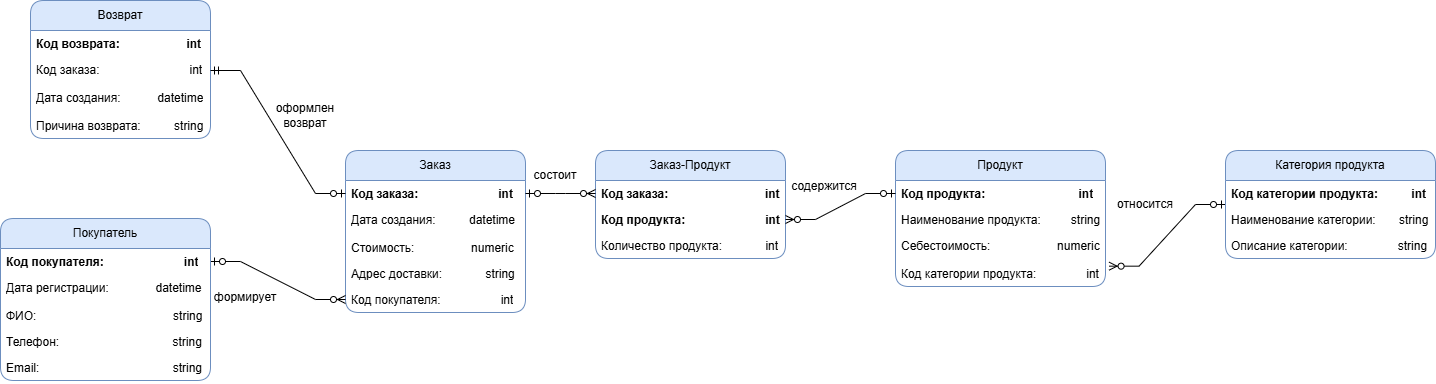

The diagram above was exported from draw.io. Its source (the exported page's mxGraphModel, read from the mxfile embedded in the PNG):
<mxGraphModel dx="2066" dy="732" grid="1" gridSize="10" guides="1" tooltips="1" connect="1" arrows="1" fold="1" page="1" pageScale="1" pageWidth="1169" pageHeight="827" math="0" shadow="0">
  <root>
    <mxCell id="0" />
    <mxCell id="1" parent="0" />
    <mxCell id="2xqZKWBFA9BfCXRyIYd9-78" parent="1" style="swimlane;fontStyle=0;childLayout=stackLayout;horizontal=1;startSize=30;fillColor=#dae8fc;horizontalStack=0;resizeParent=1;resizeParentMax=0;resizeLast=0;collapsible=1;marginBottom=0;whiteSpace=wrap;html=1;strokeColor=#6c8ebf;rounded=1;" value="Продукт" vertex="1">
      <mxGeometry height="136" width="210" x="965" y="530" as="geometry" />
    </mxCell>
    <mxCell id="2xqZKWBFA9BfCXRyIYd9-79" parent="2xqZKWBFA9BfCXRyIYd9-78" style="text;strokeColor=none;fillColor=none;align=left;verticalAlign=top;spacingLeft=4;spacingRight=4;overflow=hidden;rotatable=0;points=[[0,0.5],[1,0.5]];portConstraint=eastwest;whiteSpace=wrap;html=1;" value="&lt;b&gt;Код продукта:&amp;nbsp; &amp;nbsp; &amp;nbsp; &amp;nbsp; &amp;nbsp; &amp;nbsp; &amp;nbsp; &amp;nbsp; &amp;nbsp; &amp;nbsp; &amp;nbsp; &amp;nbsp; &amp;nbsp; &amp;nbsp; int&lt;/b&gt;" vertex="1">
      <mxGeometry height="26" width="210" y="30" as="geometry" />
    </mxCell>
    <mxCell id="2xqZKWBFA9BfCXRyIYd9-81" parent="2xqZKWBFA9BfCXRyIYd9-78" style="text;strokeColor=none;fillColor=none;align=left;verticalAlign=top;spacingLeft=4;spacingRight=4;overflow=hidden;rotatable=0;points=[[0,0.5],[1,0.5]];portConstraint=eastwest;whiteSpace=wrap;html=1;rounded=0;" value="Наименование продукта:&amp;nbsp; &amp;nbsp; &amp;nbsp; &amp;nbsp; &amp;nbsp;string&lt;div&gt;&lt;br&gt;&lt;/div&gt;" vertex="1">
      <mxGeometry height="26" width="210" y="56" as="geometry" />
    </mxCell>
    <mxCell id="2xqZKWBFA9BfCXRyIYd9-80" parent="2xqZKWBFA9BfCXRyIYd9-78" style="text;strokeColor=none;fillColor=none;align=left;verticalAlign=top;spacingLeft=4;spacingRight=4;overflow=hidden;rotatable=0;points=[[0,0.5],[1,0.5]];portConstraint=eastwest;whiteSpace=wrap;html=1;" value="Себестоимость:&amp;nbsp; &amp;nbsp; &amp;nbsp; &amp;nbsp; &amp;nbsp; &amp;nbsp; &amp;nbsp; &amp;nbsp; &amp;nbsp; &amp;nbsp; numeric" vertex="1">
      <mxGeometry height="28" width="210" y="82" as="geometry" />
    </mxCell>
    <mxCell id="2xqZKWBFA9BfCXRyIYd9-84" parent="2xqZKWBFA9BfCXRyIYd9-78" style="text;strokeColor=none;fillColor=none;align=left;verticalAlign=top;spacingLeft=4;spacingRight=4;overflow=hidden;rotatable=0;points=[[0,0.5],[1,0.5]];portConstraint=eastwest;whiteSpace=wrap;html=1;rounded=0;" value="Код категории продукта:&amp;nbsp; &amp;nbsp; &amp;nbsp; &amp;nbsp; &amp;nbsp; &amp;nbsp; &amp;nbsp; &amp;nbsp;int" vertex="1">
      <mxGeometry height="26" width="210" y="110" as="geometry" />
    </mxCell>
    <mxCell id="J9-lQSSF-dyZSVirlaLk-9" edge="1" parent="1" source="2xqZKWBFA9BfCXRyIYd9-85" style="edgeStyle=entityRelationEdgeStyle;rounded=0;orthogonalLoop=1;jettySize=auto;html=1;fontSize=12;endArrow=ERzeroToMany;startArrow=ERzeroToOne;entryX=1.017;entryY=0.218;entryDx=0;entryDy=0;entryPerimeter=0;" target="2xqZKWBFA9BfCXRyIYd9-84" value="">
      <mxGeometry relative="1" as="geometry" />
    </mxCell>
    <mxCell id="2xqZKWBFA9BfCXRyIYd9-85" parent="1" style="swimlane;fontStyle=0;childLayout=stackLayout;horizontal=1;startSize=30;fillColor=#dae8fc;horizontalStack=0;resizeParent=1;resizeParentMax=0;resizeLast=0;collapsible=1;marginBottom=0;whiteSpace=wrap;html=1;strokeColor=#6c8ebf;rounded=1;" value="Категория продукта" vertex="1">
      <mxGeometry height="108" width="210" x="1295" y="530" as="geometry" />
    </mxCell>
    <mxCell id="2xqZKWBFA9BfCXRyIYd9-86" parent="2xqZKWBFA9BfCXRyIYd9-85" style="text;strokeColor=none;fillColor=none;align=left;verticalAlign=top;spacingLeft=4;spacingRight=4;overflow=hidden;rotatable=0;points=[[0,0.5],[1,0.5]];portConstraint=eastwest;whiteSpace=wrap;html=1;" value="&lt;b&gt;Код категории продукта:&amp;nbsp; &amp;nbsp; &amp;nbsp; &amp;nbsp; &amp;nbsp; int&lt;/b&gt;" vertex="1">
      <mxGeometry height="26" width="210" y="30" as="geometry" />
    </mxCell>
    <mxCell id="2xqZKWBFA9BfCXRyIYd9-88" parent="2xqZKWBFA9BfCXRyIYd9-85" style="text;strokeColor=none;fillColor=none;align=left;verticalAlign=top;spacingLeft=4;spacingRight=4;overflow=hidden;rotatable=0;points=[[0,0.5],[1,0.5]];portConstraint=eastwest;whiteSpace=wrap;html=1;rounded=0;" value="Наименование категории:&amp;nbsp; &amp;nbsp; &amp;nbsp; &amp;nbsp;string&lt;div&gt;&lt;br&gt;&lt;/div&gt;" vertex="1">
      <mxGeometry height="26" width="210" y="56" as="geometry" />
    </mxCell>
    <mxCell id="2xqZKWBFA9BfCXRyIYd9-89" parent="2xqZKWBFA9BfCXRyIYd9-85" style="text;strokeColor=none;fillColor=none;align=left;verticalAlign=top;spacingLeft=4;spacingRight=4;overflow=hidden;rotatable=0;points=[[0,0.5],[1,0.5]];portConstraint=eastwest;whiteSpace=wrap;html=1;rounded=0;" value="Описание категории:&amp;nbsp; &amp;nbsp; &amp;nbsp; &amp;nbsp; &amp;nbsp; &amp;nbsp; &amp;nbsp; &amp;nbsp;string" vertex="1">
      <mxGeometry height="26" width="210" y="82" as="geometry" />
    </mxCell>
    <mxCell id="2xqZKWBFA9BfCXRyIYd9-90" parent="1" style="swimlane;fontStyle=0;childLayout=stackLayout;horizontal=1;startSize=30;fillColor=#dae8fc;horizontalStack=0;resizeParent=1;resizeParentMax=0;resizeLast=0;collapsible=1;marginBottom=0;whiteSpace=wrap;html=1;strokeColor=#6c8ebf;rounded=1;" value="Заказ-Продукт" vertex="1">
      <mxGeometry height="108" width="190" x="665" y="530" as="geometry" />
    </mxCell>
    <mxCell id="2xqZKWBFA9BfCXRyIYd9-91" parent="2xqZKWBFA9BfCXRyIYd9-90" style="text;strokeColor=none;fillColor=none;align=left;verticalAlign=top;spacingLeft=4;spacingRight=4;overflow=hidden;rotatable=0;points=[[0,0.5],[1,0.5]];portConstraint=eastwest;whiteSpace=wrap;html=1;" value="&lt;b&gt;Код заказа:&amp;nbsp; &amp;nbsp; &amp;nbsp; &amp;nbsp; &amp;nbsp; &amp;nbsp; &amp;nbsp; &amp;nbsp; &amp;nbsp; &amp;nbsp; &amp;nbsp; &amp;nbsp; &amp;nbsp; &amp;nbsp; &amp;nbsp;int&lt;/b&gt;" vertex="1">
      <mxGeometry height="26" width="190" y="30" as="geometry" />
    </mxCell>
    <mxCell id="2xqZKWBFA9BfCXRyIYd9-92" parent="2xqZKWBFA9BfCXRyIYd9-90" style="text;strokeColor=none;fillColor=none;align=left;verticalAlign=top;spacingLeft=4;spacingRight=4;overflow=hidden;rotatable=0;points=[[0,0.5],[1,0.5]];portConstraint=eastwest;whiteSpace=wrap;html=1;rounded=0;fontStyle=1" value="Код продукта:&amp;nbsp; &amp;nbsp; &amp;nbsp; &amp;nbsp; &amp;nbsp; &amp;nbsp; &amp;nbsp; &amp;nbsp; &amp;nbsp; &amp;nbsp; &amp;nbsp; &amp;nbsp; int&lt;div&gt;&lt;br&gt;&lt;/div&gt;" vertex="1">
      <mxGeometry height="26" width="190" y="56" as="geometry" />
    </mxCell>
    <mxCell id="2xqZKWBFA9BfCXRyIYd9-93" parent="2xqZKWBFA9BfCXRyIYd9-90" style="text;strokeColor=none;fillColor=none;align=left;verticalAlign=top;spacingLeft=4;spacingRight=4;overflow=hidden;rotatable=0;points=[[0,0.5],[1,0.5]];portConstraint=eastwest;whiteSpace=wrap;html=1;rounded=0;" value="Количество продукта:&amp;nbsp; &amp;nbsp; &amp;nbsp; &amp;nbsp; &amp;nbsp; &amp;nbsp; &amp;nbsp;int" vertex="1">
      <mxGeometry height="26" width="190" y="82" as="geometry" />
    </mxCell>
    <mxCell id="2xqZKWBFA9BfCXRyIYd9-94" parent="1" style="swimlane;fontStyle=0;childLayout=stackLayout;horizontal=1;startSize=30;fillColor=#dae8fc;horizontalStack=0;resizeParent=1;resizeParentMax=0;resizeLast=0;collapsible=1;marginBottom=0;whiteSpace=wrap;html=1;strokeColor=#6c8ebf;rounded=1;glass=0;shadow=0;" value="Заказ" vertex="1">
      <mxGeometry height="162" width="180" x="415" y="530" as="geometry" />
    </mxCell>
    <mxCell id="2xqZKWBFA9BfCXRyIYd9-95" parent="2xqZKWBFA9BfCXRyIYd9-94" style="text;strokeColor=none;fillColor=none;align=left;verticalAlign=top;spacingLeft=4;spacingRight=4;overflow=hidden;rotatable=0;points=[[0,0.5],[1,0.5]];portConstraint=eastwest;whiteSpace=wrap;html=1;" value="&lt;b&gt;Код заказа:&amp;nbsp; &amp;nbsp; &amp;nbsp; &amp;nbsp; &amp;nbsp; &amp;nbsp; &amp;nbsp; &amp;nbsp; &amp;nbsp; &amp;nbsp; &amp;nbsp; &amp;nbsp; int&lt;/b&gt;" vertex="1">
      <mxGeometry height="26" width="180" y="30" as="geometry" />
    </mxCell>
    <mxCell id="2xqZKWBFA9BfCXRyIYd9-96" parent="2xqZKWBFA9BfCXRyIYd9-94" style="text;strokeColor=none;fillColor=none;align=left;verticalAlign=top;spacingLeft=4;spacingRight=4;overflow=hidden;rotatable=0;points=[[0,0.5],[1,0.5]];portConstraint=eastwest;whiteSpace=wrap;html=1;" value="Дата создания:&amp;nbsp; &amp;nbsp; &amp;nbsp; &amp;nbsp; &amp;nbsp; datetime" vertex="1">
      <mxGeometry height="28" width="180" y="56" as="geometry" />
    </mxCell>
    <mxCell id="2xqZKWBFA9BfCXRyIYd9-97" parent="2xqZKWBFA9BfCXRyIYd9-94" style="text;strokeColor=none;fillColor=none;align=left;verticalAlign=top;spacingLeft=4;spacingRight=4;overflow=hidden;rotatable=0;points=[[0,0.5],[1,0.5]];portConstraint=eastwest;whiteSpace=wrap;html=1;rounded=0;" value="Стоимость:&amp;nbsp; &amp;nbsp; &amp;nbsp; &amp;nbsp; &amp;nbsp; &amp;nbsp; &amp;nbsp; &amp;nbsp; &amp;nbsp;numeric&lt;div&gt;&lt;br&gt;&lt;/div&gt;" vertex="1">
      <mxGeometry height="26" width="180" y="84" as="geometry" />
    </mxCell>
    <mxCell id="2xqZKWBFA9BfCXRyIYd9-98" parent="2xqZKWBFA9BfCXRyIYd9-94" style="text;strokeColor=none;fillColor=none;align=left;verticalAlign=top;spacingLeft=4;spacingRight=4;overflow=hidden;rotatable=0;points=[[0,0.5],[1,0.5]];portConstraint=eastwest;whiteSpace=wrap;html=1;rounded=0;" value="Адрес доставки:&amp;nbsp; &amp;nbsp; &amp;nbsp; &amp;nbsp; &amp;nbsp; &amp;nbsp; &amp;nbsp;string" vertex="1">
      <mxGeometry height="26" width="180" y="110" as="geometry" />
    </mxCell>
    <mxCell id="2xqZKWBFA9BfCXRyIYd9-99" parent="2xqZKWBFA9BfCXRyIYd9-94" style="text;strokeColor=none;fillColor=none;align=left;verticalAlign=top;spacingLeft=4;spacingRight=4;overflow=hidden;rotatable=0;points=[[0,0.5],[1,0.5]];portConstraint=eastwest;whiteSpace=wrap;html=1;rounded=0;" value="Код покупателя:&amp;nbsp; &amp;nbsp; &amp;nbsp; &amp;nbsp; &amp;nbsp; &amp;nbsp; &amp;nbsp; &amp;nbsp; &amp;nbsp; int" vertex="1">
      <mxGeometry height="26" width="180" y="136" as="geometry" />
    </mxCell>
    <mxCell id="2xqZKWBFA9BfCXRyIYd9-114" edge="1" parent="1" source="2xqZKWBFA9BfCXRyIYd9-101" style="edgeStyle=entityRelationEdgeStyle;rounded=0;orthogonalLoop=1;jettySize=auto;html=1;fontSize=12;endArrow=ERzeroToMany;startArrow=ERzeroToOne;" target="2xqZKWBFA9BfCXRyIYd9-99">
      <mxGeometry relative="1" as="geometry" />
    </mxCell>
    <mxCell id="2xqZKWBFA9BfCXRyIYd9-100" parent="1" style="swimlane;fontStyle=0;childLayout=stackLayout;horizontal=1;startSize=30;fillColor=#dae8fc;horizontalStack=0;resizeParent=1;resizeParentMax=0;resizeLast=0;collapsible=1;marginBottom=0;whiteSpace=wrap;html=1;strokeColor=#6c8ebf;rounded=1;" value="Покупатель" vertex="1">
      <mxGeometry height="162" width="210" x="70" y="598" as="geometry" />
    </mxCell>
    <mxCell id="2xqZKWBFA9BfCXRyIYd9-101" parent="2xqZKWBFA9BfCXRyIYd9-100" style="text;strokeColor=none;fillColor=none;align=left;verticalAlign=top;spacingLeft=4;spacingRight=4;overflow=hidden;rotatable=0;points=[[0,0.5],[1,0.5]];portConstraint=eastwest;whiteSpace=wrap;html=1;" value="&lt;b&gt;Код покупателя:&amp;nbsp; &amp;nbsp; &amp;nbsp; &amp;nbsp; &amp;nbsp; &amp;nbsp; &amp;nbsp; &amp;nbsp; &amp;nbsp; &amp;nbsp; &amp;nbsp; &amp;nbsp; int&lt;/b&gt;" vertex="1">
      <mxGeometry height="26" width="210" y="30" as="geometry" />
    </mxCell>
    <mxCell id="2xqZKWBFA9BfCXRyIYd9-102" parent="2xqZKWBFA9BfCXRyIYd9-100" style="text;strokeColor=none;fillColor=none;align=left;verticalAlign=top;spacingLeft=4;spacingRight=4;overflow=hidden;rotatable=0;points=[[0,0.5],[1,0.5]];portConstraint=eastwest;whiteSpace=wrap;html=1;" value="Дата регистрации:&amp;nbsp; &amp;nbsp; &amp;nbsp; &amp;nbsp; &amp;nbsp; &amp;nbsp; &amp;nbsp; datetime" vertex="1">
      <mxGeometry height="28" width="210" y="56" as="geometry" />
    </mxCell>
    <mxCell id="2xqZKWBFA9BfCXRyIYd9-103" parent="2xqZKWBFA9BfCXRyIYd9-100" style="text;strokeColor=none;fillColor=none;align=left;verticalAlign=top;spacingLeft=4;spacingRight=4;overflow=hidden;rotatable=0;points=[[0,0.5],[1,0.5]];portConstraint=eastwest;whiteSpace=wrap;html=1;rounded=0;" value="ФИО:&amp;nbsp; &amp;nbsp; &amp;nbsp; &amp;nbsp; &amp;nbsp; &amp;nbsp; &amp;nbsp; &amp;nbsp; &amp;nbsp; &amp;nbsp; &amp;nbsp; &amp;nbsp; &amp;nbsp; &amp;nbsp; &amp;nbsp; &amp;nbsp; &amp;nbsp; &amp;nbsp; &amp;nbsp; &amp;nbsp; &amp;nbsp;string&lt;div&gt;&lt;br&gt;&lt;/div&gt;" vertex="1">
      <mxGeometry height="26" width="210" y="84" as="geometry" />
    </mxCell>
    <mxCell id="2xqZKWBFA9BfCXRyIYd9-104" parent="2xqZKWBFA9BfCXRyIYd9-100" style="text;strokeColor=none;fillColor=none;align=left;verticalAlign=top;spacingLeft=4;spacingRight=4;overflow=hidden;rotatable=0;points=[[0,0.5],[1,0.5]];portConstraint=eastwest;whiteSpace=wrap;html=1;rounded=0;" value="Телефон:&amp;nbsp; &amp;nbsp; &amp;nbsp; &amp;nbsp; &amp;nbsp; &amp;nbsp; &amp;nbsp; &amp;nbsp; &amp;nbsp; &amp;nbsp; &amp;nbsp; &amp;nbsp; &amp;nbsp; &amp;nbsp; &amp;nbsp; &amp;nbsp; &amp;nbsp; string" vertex="1">
      <mxGeometry height="26" width="210" y="110" as="geometry" />
    </mxCell>
    <mxCell id="2xqZKWBFA9BfCXRyIYd9-105" parent="2xqZKWBFA9BfCXRyIYd9-100" style="text;strokeColor=none;fillColor=none;align=left;verticalAlign=top;spacingLeft=4;spacingRight=4;overflow=hidden;rotatable=0;points=[[0,0.5],[1,0.5]];portConstraint=eastwest;whiteSpace=wrap;html=1;rounded=0;" value="Email:&amp;nbsp; &amp;nbsp; &amp;nbsp; &amp;nbsp; &amp;nbsp; &amp;nbsp; &amp;nbsp; &amp;nbsp; &amp;nbsp; &amp;nbsp; &amp;nbsp; &amp;nbsp; &amp;nbsp; &amp;nbsp; &amp;nbsp; &amp;nbsp; &amp;nbsp; &amp;nbsp; &amp;nbsp; &amp;nbsp; string" vertex="1">
      <mxGeometry height="26" width="210" y="136" as="geometry" />
    </mxCell>
    <mxCell id="2xqZKWBFA9BfCXRyIYd9-106" parent="1" style="swimlane;fontStyle=0;childLayout=stackLayout;horizontal=1;startSize=30;fillColor=#dae8fc;horizontalStack=0;resizeParent=1;resizeParentMax=0;resizeLast=0;collapsible=1;marginBottom=0;whiteSpace=wrap;html=1;strokeColor=#6c8ebf;rounded=1;" value="Возврат" vertex="1">
      <mxGeometry height="138" width="180" x="100" y="380" as="geometry" />
    </mxCell>
    <mxCell id="2xqZKWBFA9BfCXRyIYd9-107" parent="2xqZKWBFA9BfCXRyIYd9-106" style="text;strokeColor=none;fillColor=none;align=left;verticalAlign=top;spacingLeft=4;spacingRight=4;overflow=hidden;rotatable=0;points=[[0,0.5],[1,0.5]];portConstraint=eastwest;whiteSpace=wrap;html=1;" value="&lt;b&gt;Код возврата:&amp;nbsp; &amp;nbsp; &amp;nbsp; &amp;nbsp; &amp;nbsp; &amp;nbsp; &amp;nbsp; &amp;nbsp; &amp;nbsp; &amp;nbsp; int&lt;/b&gt;" vertex="1">
      <mxGeometry height="26" width="180" y="30" as="geometry" />
    </mxCell>
    <mxCell id="2xqZKWBFA9BfCXRyIYd9-112" parent="2xqZKWBFA9BfCXRyIYd9-106" style="text;strokeColor=none;fillColor=none;align=left;verticalAlign=top;spacingLeft=4;spacingRight=4;overflow=hidden;rotatable=0;points=[[0,0.5],[1,0.5]];portConstraint=eastwest;whiteSpace=wrap;html=1;" value="Код заказа:&amp;nbsp; &amp;nbsp; &amp;nbsp; &amp;nbsp; &amp;nbsp; &amp;nbsp; &amp;nbsp; &amp;nbsp; &amp;nbsp; &amp;nbsp; &amp;nbsp; &amp;nbsp; &amp;nbsp; &amp;nbsp;int" vertex="1">
      <mxGeometry height="28" width="180" y="56" as="geometry" />
    </mxCell>
    <mxCell id="2xqZKWBFA9BfCXRyIYd9-108" parent="2xqZKWBFA9BfCXRyIYd9-106" style="text;strokeColor=none;fillColor=none;align=left;verticalAlign=top;spacingLeft=4;spacingRight=4;overflow=hidden;rotatable=0;points=[[0,0.5],[1,0.5]];portConstraint=eastwest;whiteSpace=wrap;html=1;" value="Дата создания:&amp;nbsp; &amp;nbsp; &amp;nbsp; &amp;nbsp; &amp;nbsp; &amp;nbsp;datetime" vertex="1">
      <mxGeometry height="28" width="180" y="84" as="geometry" />
    </mxCell>
    <mxCell id="2xqZKWBFA9BfCXRyIYd9-109" parent="2xqZKWBFA9BfCXRyIYd9-106" style="text;strokeColor=none;fillColor=none;align=left;verticalAlign=top;spacingLeft=4;spacingRight=4;overflow=hidden;rotatable=0;points=[[0,0.5],[1,0.5]];portConstraint=eastwest;whiteSpace=wrap;html=1;rounded=0;" value="Причина возврата:&amp;nbsp; &amp;nbsp; &amp;nbsp; &amp;nbsp; &amp;nbsp; string&lt;div&gt;&lt;br&gt;&lt;/div&gt;" vertex="1">
      <mxGeometry height="26" width="180" y="112" as="geometry" />
    </mxCell>
    <mxCell id="J9-lQSSF-dyZSVirlaLk-1" edge="1" parent="1" source="2xqZKWBFA9BfCXRyIYd9-112" style="edgeStyle=entityRelationEdgeStyle;fontSize=12;html=1;endArrow=ERzeroToOne;startArrow=ERmandOne;rounded=0;entryX=0;entryY=0.5;entryDx=0;entryDy=0;endFill=1;" target="2xqZKWBFA9BfCXRyIYd9-95" value="">
      <mxGeometry height="100" relative="1" width="100" as="geometry">
        <mxPoint x="280" y="423" as="sourcePoint" />
        <mxPoint x="365.0000000000002" y="573" as="targetPoint" />
      </mxGeometry>
    </mxCell>
    <mxCell id="J9-lQSSF-dyZSVirlaLk-7" edge="1" parent="1" source="2xqZKWBFA9BfCXRyIYd9-95" style="edgeStyle=entityRelationEdgeStyle;fontSize=12;html=1;endArrow=ERzeroToMany;startArrow=ERzeroToOne;rounded=0;entryX=0;entryY=0.5;entryDx=0;entryDy=0;" target="2xqZKWBFA9BfCXRyIYd9-91" value="">
      <mxGeometry height="100" relative="1" width="100" as="geometry">
        <mxPoint x="295" y="390" as="sourcePoint" />
        <mxPoint x="395" y="290" as="targetPoint" />
      </mxGeometry>
    </mxCell>
    <mxCell id="J9-lQSSF-dyZSVirlaLk-8" edge="1" parent="1" source="2xqZKWBFA9BfCXRyIYd9-79" style="edgeStyle=entityRelationEdgeStyle;fontSize=12;html=1;endArrow=ERzeroToMany;startArrow=ERzeroToOne;rounded=0;entryX=1;entryY=0.5;entryDx=0;entryDy=0;exitX=0;exitY=0.5;exitDx=0;exitDy=0;" target="2xqZKWBFA9BfCXRyIYd9-92" value="">
      <mxGeometry height="100" relative="1" width="100" as="geometry">
        <mxPoint x="595" y="460" as="sourcePoint" />
        <mxPoint x="685" y="530" as="targetPoint" />
      </mxGeometry>
    </mxCell>
    <mxCell id="J9-lQSSF-dyZSVirlaLk-12" parent="1" style="text;html=1;whiteSpace=wrap;strokeColor=none;fillColor=none;align=center;verticalAlign=middle;rounded=0;rotation=0;" value="формирует" vertex="1">
      <mxGeometry height="30" width="60" x="285" y="662" as="geometry" />
    </mxCell>
    <mxCell id="J9-lQSSF-dyZSVirlaLk-13" parent="1" style="text;html=1;whiteSpace=wrap;strokeColor=none;fillColor=none;align=center;verticalAlign=middle;rounded=0;" value="состоит" vertex="1">
      <mxGeometry height="30" width="60" x="595" y="540" as="geometry" />
    </mxCell>
    <mxCell id="J9-lQSSF-dyZSVirlaLk-21" parent="1" style="text;html=1;whiteSpace=wrap;strokeColor=none;fillColor=none;align=center;verticalAlign=middle;rounded=0;" value="содержится" vertex="1">
      <mxGeometry height="52" width="60" x="864" y="540" as="geometry" />
    </mxCell>
    <mxCell id="J9-lQSSF-dyZSVirlaLk-22" parent="1" style="text;html=1;whiteSpace=wrap;strokeColor=none;fillColor=none;align=center;verticalAlign=middle;rounded=0;" value="относится" vertex="1">
      <mxGeometry height="52" width="60" x="1185" y="558" as="geometry" />
    </mxCell>
    <mxCell id="J9-lQSSF-dyZSVirlaLk-23" parent="1" style="text;html=1;whiteSpace=wrap;strokeColor=none;fillColor=none;align=center;verticalAlign=middle;rounded=0;rotation=0;" value="оформлен возврат" vertex="1">
      <mxGeometry height="30" width="60" x="345" y="480" as="geometry" />
    </mxCell>
  </root>
</mxGraphModel>